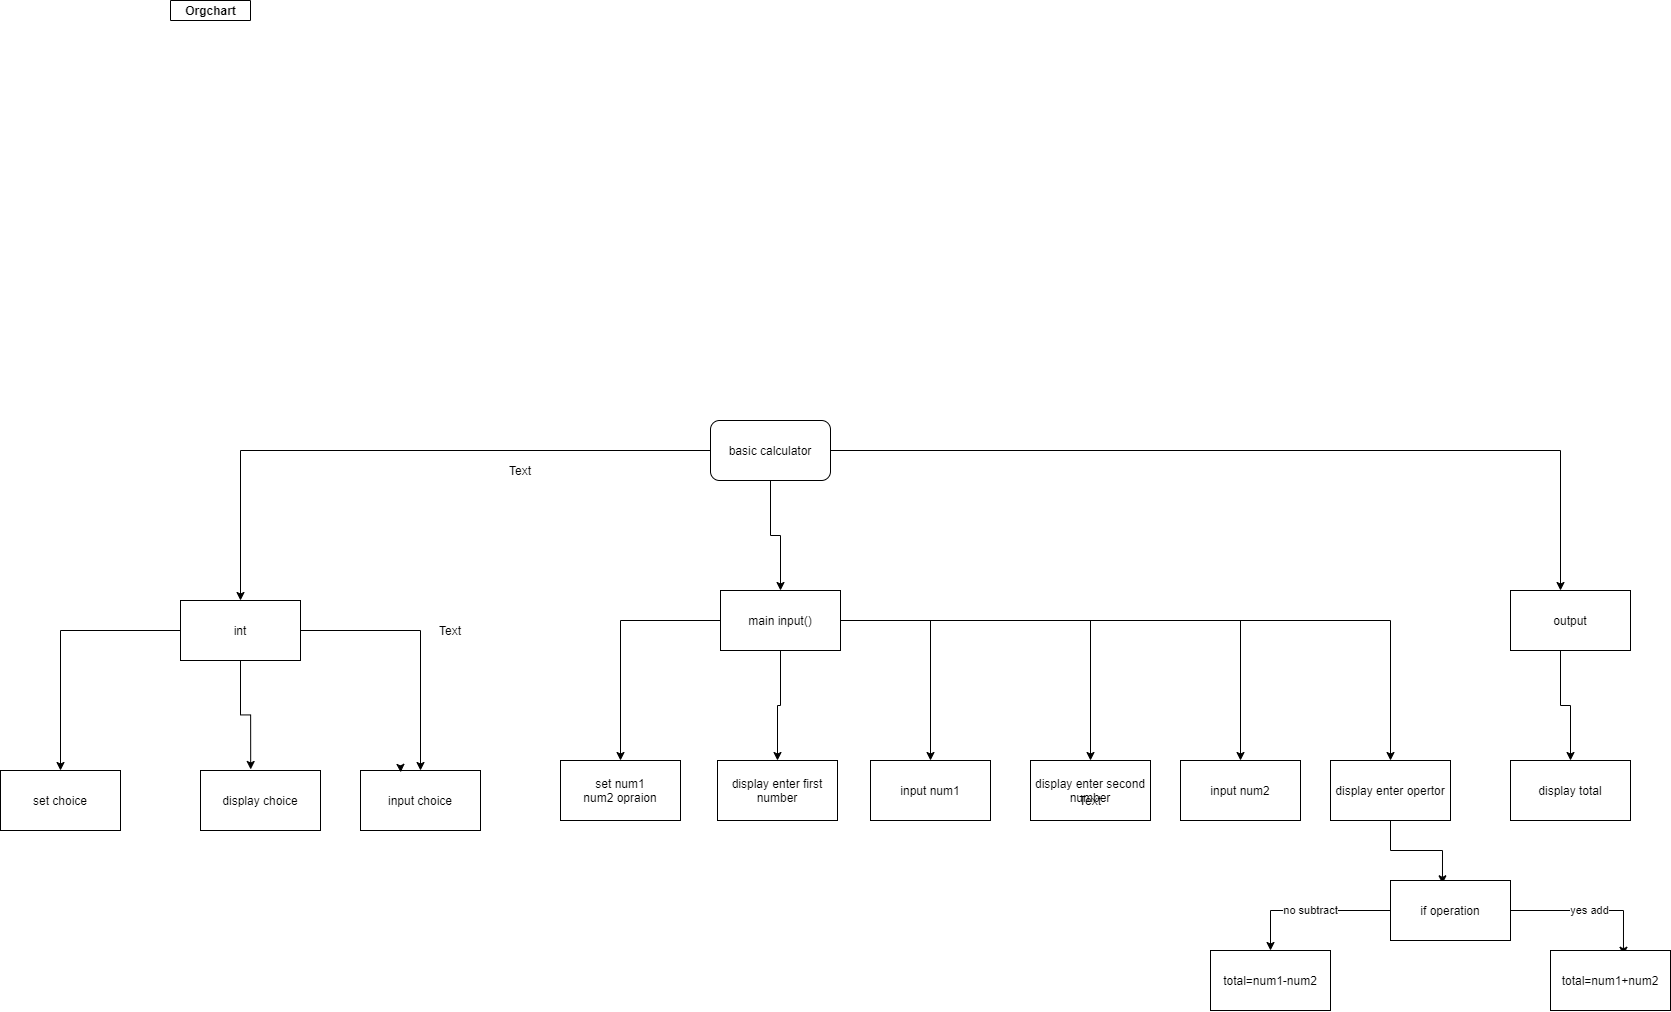

The diagram above was exported from draw.io. Its source (the exported page's mxGraphModel, read from the mxfile embedded in the PNG):
<mxGraphModel dx="2067" dy="643" grid="1" gridSize="10" guides="1" tooltips="1" connect="1" arrows="1" fold="1" page="1" pageScale="1" pageWidth="827" pageHeight="1169" math="0" shadow="0">
  <root>
    <mxCell id="0" />
    <mxCell id="1" parent="0" />
    <mxCell id="dNxyNK7c78bLwvsdeMH5-11" value="Orgchart" style="swimlane;html=1;startSize=20;horizontal=1;containerType=tree;glass=0;" parent="1" vertex="1" collapsed="1">
      <mxGeometry x="40" y="80" width="80" height="20" as="geometry">
        <mxRectangle x="40" y="80" width="2140" height="325" as="alternateBounds" />
      </mxGeometry>
    </mxCell>
    <UserObject label="%name%&lt;br&gt;&lt;i style=&quot;color: gray&quot;&gt;%position%&lt;/i&gt;&lt;br&gt;&lt;a href=&quot;mailto:%email%&quot;&gt;Email&lt;/a&gt;" name="Tessa Miller" position="CFO" location="Office 1" email="me@example.com" placeholders="1" link="https://www.draw.io" id="dNxyNK7c78bLwvsdeMH5-12">
      <mxCell style="label;image=https://cdn3.iconfinder.com/data/icons/user-avatars-1/512/users-3-128.png;whiteSpace=wrap;html=1;rounded=0;glass=0;treeMoving=1;treeFolding=1;" parent="dNxyNK7c78bLwvsdeMH5-11" vertex="1">
        <mxGeometry x="290" y="60" width="150" height="60" as="geometry" />
      </mxCell>
    </UserObject>
    <mxCell id="dNxyNK7c78bLwvsdeMH5-13" value="" style="endArrow=blockThin;endFill=1;fontSize=11;edgeStyle=elbowEdgeStyle;elbow=vertical;rounded=0;" parent="dNxyNK7c78bLwvsdeMH5-11" source="dNxyNK7c78bLwvsdeMH5-12" target="dNxyNK7c78bLwvsdeMH5-14" edge="1">
      <mxGeometry relative="1" as="geometry" />
    </mxCell>
    <UserObject label="%name%&lt;br&gt;&lt;i style=&quot;color: gray&quot;&gt;%position%&lt;/i&gt;&lt;br&gt;&lt;a href=&quot;mailto:%email%&quot;&gt;Email&lt;/a&gt;" name="Edward Morrison" position="Brand Manager" location="Office 2" email="me@example.com" placeholders="1" link="https://www.draw.io" id="dNxyNK7c78bLwvsdeMH5-14">
      <mxCell style="label;image=https://cdn3.iconfinder.com/data/icons/user-avatars-1/512/users-10-3-128.png;whiteSpace=wrap;html=1;rounded=0;glass=0;treeFolding=1;treeMoving=1;" parent="dNxyNK7c78bLwvsdeMH5-11" vertex="1">
        <mxGeometry x="40" y="180" width="130" height="70" as="geometry" />
      </mxCell>
    </UserObject>
    <mxCell id="dNxyNK7c78bLwvsdeMH5-15" value="" style="endArrow=blockThin;endFill=1;fontSize=11;edgeStyle=elbowEdgeStyle;elbow=vertical;rounded=0;" parent="dNxyNK7c78bLwvsdeMH5-11" source="dNxyNK7c78bLwvsdeMH5-12" target="dNxyNK7c78bLwvsdeMH5-16" edge="1">
      <mxGeometry relative="1" as="geometry" />
    </mxCell>
    <UserObject label="" name="Evan Valet" position="HR Director" location="Office 4" email="me@example.com" placeholders="1" id="dNxyNK7c78bLwvsdeMH5-16">
      <mxCell style="label;image=https://cdn3.iconfinder.com/data/icons/user-avatars-1/512/users-9-2-128.png;whiteSpace=wrap;html=1;rounded=0;glass=0;treeFolding=1;treeMoving=1;" parent="dNxyNK7c78bLwvsdeMH5-11" vertex="1">
        <mxGeometry x="260" y="180" width="130" height="70" as="geometry" />
      </mxCell>
    </UserObject>
    <mxCell id="dNxyNK7c78bLwvsdeMH5-17" value="" style="endArrow=blockThin;endFill=1;fontSize=11;edgeStyle=elbowEdgeStyle;elbow=vertical;rounded=0;" parent="dNxyNK7c78bLwvsdeMH5-11" source="dNxyNK7c78bLwvsdeMH5-12" target="dNxyNK7c78bLwvsdeMH5-18" edge="1">
      <mxGeometry relative="1" as="geometry" />
    </mxCell>
    <UserObject label="%name%&lt;br&gt;&lt;i style=&quot;color: gray&quot;&gt;%position%&lt;/i&gt;&lt;br&gt;&lt;a href=&quot;mailto:%email%&quot;&gt;Email&lt;/a&gt;" name="Alison Donovan" position="System Admin" location="Office 3" email="me@example.com" placeholders="1" link="https://www.draw.io" id="dNxyNK7c78bLwvsdeMH5-18">
      <mxCell style="label;image=https://cdn3.iconfinder.com/data/icons/user-avatars-1/512/users-2-128.png;whiteSpace=wrap;html=1;rounded=0;glass=0;" parent="dNxyNK7c78bLwvsdeMH5-11" vertex="1">
        <mxGeometry x="490" y="180" width="120" height="70" as="geometry" />
      </mxCell>
    </UserObject>
    <mxCell id="6ce9uUijys48vmlvRyU2-1" value="" style="rounded=0;whiteSpace=wrap;html=1;" vertex="1" parent="dNxyNK7c78bLwvsdeMH5-11">
      <mxGeometry x="-30" y="260" width="97" height="65" as="geometry" />
    </mxCell>
    <mxCell id="6ce9uUijys48vmlvRyU2-2" style="edgeStyle=orthogonalEdgeStyle;rounded=0;orthogonalLoop=1;jettySize=auto;html=1;entryX=0.056;entryY=0;entryDx=0;entryDy=0;entryPerimeter=0;" edge="1" parent="dNxyNK7c78bLwvsdeMH5-11" target="dNxyNK7c78bLwvsdeMH5-14">
      <mxGeometry relative="1" as="geometry">
        <mxPoint x="50" y="180" as="sourcePoint" />
      </mxGeometry>
    </mxCell>
    <mxCell id="6ce9uUijys48vmlvRyU2-3" style="edgeStyle=orthogonalEdgeStyle;rounded=0;orthogonalLoop=1;jettySize=auto;html=1;exitX=1;exitY=0;exitDx=0;exitDy=0;entryX=0.9;entryY=0.075;entryDx=0;entryDy=0;entryPerimeter=0;" edge="1" parent="dNxyNK7c78bLwvsdeMH5-11" source="dNxyNK7c78bLwvsdeMH5-14" target="dNxyNK7c78bLwvsdeMH5-14">
      <mxGeometry relative="1" as="geometry" />
    </mxCell>
    <mxCell id="6ce9uUijys48vmlvRyU2-4" style="edgeStyle=orthogonalEdgeStyle;rounded=0;orthogonalLoop=1;jettySize=auto;html=1;exitX=0;exitY=0;exitDx=0;exitDy=0;entryX=0.094;entryY=0.025;entryDx=0;entryDy=0;entryPerimeter=0;" edge="1" parent="dNxyNK7c78bLwvsdeMH5-11" source="dNxyNK7c78bLwvsdeMH5-18" target="dNxyNK7c78bLwvsdeMH5-18">
      <mxGeometry relative="1" as="geometry" />
    </mxCell>
    <mxCell id="6ce9uUijys48vmlvRyU2-5" style="edgeStyle=orthogonalEdgeStyle;rounded=0;orthogonalLoop=1;jettySize=auto;html=1;entryX=0;entryY=0.75;entryDx=0;entryDy=0;" edge="1" parent="dNxyNK7c78bLwvsdeMH5-11" target="dNxyNK7c78bLwvsdeMH5-16">
      <mxGeometry relative="1" as="geometry">
        <mxPoint x="270" y="250" as="sourcePoint" />
      </mxGeometry>
    </mxCell>
    <mxCell id="6ce9uUijys48vmlvRyU2-6" value="" style="whiteSpace=wrap;html=1;aspect=fixed;" vertex="1" parent="dNxyNK7c78bLwvsdeMH5-11">
      <mxGeometry x="820" y="165" width="80" height="80" as="geometry" />
    </mxCell>
    <mxCell id="6ce9uUijys48vmlvRyU2-7" value="" style="whiteSpace=wrap;html=1;aspect=fixed;" vertex="1" parent="dNxyNK7c78bLwvsdeMH5-11">
      <mxGeometry x="940" y="165" width="80" height="80" as="geometry" />
    </mxCell>
    <mxCell id="6ce9uUijys48vmlvRyU2-8" value="" style="edgeStyle=orthogonalEdgeStyle;rounded=0;orthogonalLoop=1;jettySize=auto;html=1;" edge="1" source="6ce9uUijys48vmlvRyU2-1" target="6ce9uUijys48vmlvRyU2-9" parent="dNxyNK7c78bLwvsdeMH5-11">
      <mxGeometry relative="1" as="geometry" />
    </mxCell>
    <mxCell id="6ce9uUijys48vmlvRyU2-9" value="" style="rounded=0;whiteSpace=wrap;html=1;" vertex="1" parent="dNxyNK7c78bLwvsdeMH5-11">
      <mxGeometry x="107" y="260" width="97" height="65" as="geometry" />
    </mxCell>
    <mxCell id="6ce9uUijys48vmlvRyU2-10" value="display enter second number" style="rounded=0;whiteSpace=wrap;html=1;" vertex="1" parent="1">
      <mxGeometry x="900" y="840" width="120" height="60" as="geometry" />
    </mxCell>
    <mxCell id="6ce9uUijys48vmlvRyU2-11" value="input num1" style="rounded=0;whiteSpace=wrap;html=1;" vertex="1" parent="1">
      <mxGeometry x="740" y="840" width="120" height="60" as="geometry" />
    </mxCell>
    <mxCell id="6ce9uUijys48vmlvRyU2-12" value="display enter first number" style="rounded=0;whiteSpace=wrap;html=1;" vertex="1" parent="1">
      <mxGeometry x="587" y="840" width="120" height="60" as="geometry" />
    </mxCell>
    <mxCell id="6ce9uUijys48vmlvRyU2-13" value="set num1&lt;br&gt;num2 opraion" style="rounded=0;whiteSpace=wrap;html=1;" vertex="1" parent="1">
      <mxGeometry x="430" y="840" width="120" height="60" as="geometry" />
    </mxCell>
    <mxCell id="6ce9uUijys48vmlvRyU2-14" value="input choice" style="rounded=0;whiteSpace=wrap;html=1;" vertex="1" parent="1">
      <mxGeometry x="230" y="850" width="120" height="60" as="geometry" />
    </mxCell>
    <mxCell id="6ce9uUijys48vmlvRyU2-40" style="edgeStyle=orthogonalEdgeStyle;rounded=0;orthogonalLoop=1;jettySize=auto;html=1;entryX=0.5;entryY=0;entryDx=0;entryDy=0;" edge="1" parent="1" source="6ce9uUijys48vmlvRyU2-15" target="6ce9uUijys48vmlvRyU2-17">
      <mxGeometry relative="1" as="geometry" />
    </mxCell>
    <mxCell id="6ce9uUijys48vmlvRyU2-41" style="edgeStyle=orthogonalEdgeStyle;rounded=0;orthogonalLoop=1;jettySize=auto;html=1;entryX=0.585;entryY=-0.017;entryDx=0;entryDy=0;entryPerimeter=0;" edge="1" parent="1" source="6ce9uUijys48vmlvRyU2-15">
      <mxGeometry relative="1" as="geometry">
        <mxPoint x="120.20000000000027" y="848.98" as="targetPoint" />
      </mxGeometry>
    </mxCell>
    <mxCell id="6ce9uUijys48vmlvRyU2-43" style="edgeStyle=orthogonalEdgeStyle;rounded=0;orthogonalLoop=1;jettySize=auto;html=1;exitX=1;exitY=0.5;exitDx=0;exitDy=0;entryX=0.5;entryY=0;entryDx=0;entryDy=0;" edge="1" parent="1" source="6ce9uUijys48vmlvRyU2-15" target="6ce9uUijys48vmlvRyU2-14">
      <mxGeometry relative="1" as="geometry" />
    </mxCell>
    <mxCell id="6ce9uUijys48vmlvRyU2-15" value="int" style="rounded=0;whiteSpace=wrap;html=1;" vertex="1" parent="1">
      <mxGeometry x="50" y="680" width="120" height="60" as="geometry" />
    </mxCell>
    <mxCell id="6ce9uUijys48vmlvRyU2-17" value="set choice" style="rounded=0;whiteSpace=wrap;html=1;" vertex="1" parent="1">
      <mxGeometry x="-130" y="850" width="120" height="60" as="geometry" />
    </mxCell>
    <mxCell id="6ce9uUijys48vmlvRyU2-46" style="edgeStyle=orthogonalEdgeStyle;rounded=0;orthogonalLoop=1;jettySize=auto;html=1;entryX=0.5;entryY=0;entryDx=0;entryDy=0;" edge="1" parent="1" source="6ce9uUijys48vmlvRyU2-18" target="6ce9uUijys48vmlvRyU2-13">
      <mxGeometry relative="1" as="geometry" />
    </mxCell>
    <mxCell id="6ce9uUijys48vmlvRyU2-47" style="edgeStyle=orthogonalEdgeStyle;rounded=0;orthogonalLoop=1;jettySize=auto;html=1;entryX=0.5;entryY=0;entryDx=0;entryDy=0;" edge="1" parent="1" source="6ce9uUijys48vmlvRyU2-18" target="6ce9uUijys48vmlvRyU2-12">
      <mxGeometry relative="1" as="geometry" />
    </mxCell>
    <mxCell id="6ce9uUijys48vmlvRyU2-48" style="edgeStyle=orthogonalEdgeStyle;rounded=0;orthogonalLoop=1;jettySize=auto;html=1;entryX=0.5;entryY=0;entryDx=0;entryDy=0;" edge="1" parent="1" source="6ce9uUijys48vmlvRyU2-18" target="6ce9uUijys48vmlvRyU2-11">
      <mxGeometry relative="1" as="geometry" />
    </mxCell>
    <mxCell id="6ce9uUijys48vmlvRyU2-49" style="edgeStyle=orthogonalEdgeStyle;rounded=0;orthogonalLoop=1;jettySize=auto;html=1;entryX=0.5;entryY=0;entryDx=0;entryDy=0;" edge="1" parent="1" source="6ce9uUijys48vmlvRyU2-18" target="6ce9uUijys48vmlvRyU2-10">
      <mxGeometry relative="1" as="geometry" />
    </mxCell>
    <mxCell id="6ce9uUijys48vmlvRyU2-50" style="edgeStyle=orthogonalEdgeStyle;rounded=0;orthogonalLoop=1;jettySize=auto;html=1;entryX=0.5;entryY=0;entryDx=0;entryDy=0;" edge="1" parent="1" source="6ce9uUijys48vmlvRyU2-18" target="6ce9uUijys48vmlvRyU2-20">
      <mxGeometry relative="1" as="geometry" />
    </mxCell>
    <mxCell id="6ce9uUijys48vmlvRyU2-51" style="edgeStyle=orthogonalEdgeStyle;rounded=0;orthogonalLoop=1;jettySize=auto;html=1;entryX=0.5;entryY=0;entryDx=0;entryDy=0;" edge="1" parent="1" source="6ce9uUijys48vmlvRyU2-18" target="6ce9uUijys48vmlvRyU2-26">
      <mxGeometry relative="1" as="geometry" />
    </mxCell>
    <mxCell id="6ce9uUijys48vmlvRyU2-18" value="main input()" style="rounded=0;whiteSpace=wrap;html=1;" vertex="1" parent="1">
      <mxGeometry x="590" y="670" width="120" height="60" as="geometry" />
    </mxCell>
    <mxCell id="6ce9uUijys48vmlvRyU2-57" style="edgeStyle=orthogonalEdgeStyle;rounded=0;orthogonalLoop=1;jettySize=auto;html=1;entryX=0.5;entryY=0;entryDx=0;entryDy=0;" edge="1" parent="1" target="6ce9uUijys48vmlvRyU2-28">
      <mxGeometry relative="1" as="geometry">
        <mxPoint x="1430.0000000000005" y="730" as="sourcePoint" />
      </mxGeometry>
    </mxCell>
    <mxCell id="6ce9uUijys48vmlvRyU2-20" value="input num2" style="rounded=0;whiteSpace=wrap;html=1;" vertex="1" parent="1">
      <mxGeometry x="1050" y="840" width="120" height="60" as="geometry" />
    </mxCell>
    <mxCell id="6ce9uUijys48vmlvRyU2-63" style="edgeStyle=orthogonalEdgeStyle;rounded=0;orthogonalLoop=1;jettySize=auto;html=1;entryX=0.433;entryY=0.055;entryDx=0;entryDy=0;entryPerimeter=0;" edge="1" parent="1" source="6ce9uUijys48vmlvRyU2-26" target="6ce9uUijys48vmlvRyU2-30">
      <mxGeometry relative="1" as="geometry" />
    </mxCell>
    <mxCell id="6ce9uUijys48vmlvRyU2-26" value="display enter opertor" style="rounded=0;whiteSpace=wrap;html=1;" vertex="1" parent="1">
      <mxGeometry x="1200" y="840" width="120" height="60" as="geometry" />
    </mxCell>
    <mxCell id="6ce9uUijys48vmlvRyU2-28" value="display total" style="rounded=0;whiteSpace=wrap;html=1;" vertex="1" parent="1">
      <mxGeometry x="1380" y="840" width="120" height="60" as="geometry" />
    </mxCell>
    <mxCell id="6ce9uUijys48vmlvRyU2-29" value="total=num1-num2" style="rounded=0;whiteSpace=wrap;html=1;" vertex="1" parent="1">
      <mxGeometry x="1080" y="1030" width="120" height="60" as="geometry" />
    </mxCell>
    <mxCell id="6ce9uUijys48vmlvRyU2-75" value="yes add" style="edgeStyle=orthogonalEdgeStyle;rounded=0;orthogonalLoop=1;jettySize=auto;html=1;entryX=0.608;entryY=0.079;entryDx=0;entryDy=0;entryPerimeter=0;" edge="1" parent="1" source="6ce9uUijys48vmlvRyU2-30" target="6ce9uUijys48vmlvRyU2-31">
      <mxGeometry relative="1" as="geometry" />
    </mxCell>
    <mxCell id="6ce9uUijys48vmlvRyU2-76" value="no subtract&lt;br&gt;" style="edgeStyle=orthogonalEdgeStyle;rounded=0;orthogonalLoop=1;jettySize=auto;html=1;entryX=0.5;entryY=0;entryDx=0;entryDy=0;" edge="1" parent="1" source="6ce9uUijys48vmlvRyU2-30" target="6ce9uUijys48vmlvRyU2-29">
      <mxGeometry relative="1" as="geometry" />
    </mxCell>
    <mxCell id="6ce9uUijys48vmlvRyU2-30" value="if operation" style="rounded=0;whiteSpace=wrap;html=1;" vertex="1" parent="1">
      <mxGeometry x="1260" y="960" width="120" height="60" as="geometry" />
    </mxCell>
    <mxCell id="6ce9uUijys48vmlvRyU2-31" value="total=num1+num2" style="rounded=0;whiteSpace=wrap;html=1;" vertex="1" parent="1">
      <mxGeometry x="1420" y="1030" width="120" height="60" as="geometry" />
    </mxCell>
    <mxCell id="6ce9uUijys48vmlvRyU2-34" value="" style="edgeStyle=orthogonalEdgeStyle;rounded=0;orthogonalLoop=1;jettySize=auto;html=1;" edge="1" parent="1" source="6ce9uUijys48vmlvRyU2-33" target="6ce9uUijys48vmlvRyU2-18">
      <mxGeometry relative="1" as="geometry" />
    </mxCell>
    <mxCell id="6ce9uUijys48vmlvRyU2-44" style="edgeStyle=orthogonalEdgeStyle;rounded=0;orthogonalLoop=1;jettySize=auto;html=1;entryX=0.5;entryY=0;entryDx=0;entryDy=0;" edge="1" parent="1" source="6ce9uUijys48vmlvRyU2-33" target="6ce9uUijys48vmlvRyU2-15">
      <mxGeometry relative="1" as="geometry" />
    </mxCell>
    <mxCell id="6ce9uUijys48vmlvRyU2-52" style="edgeStyle=orthogonalEdgeStyle;rounded=0;orthogonalLoop=1;jettySize=auto;html=1;entryX=0.5;entryY=0;entryDx=0;entryDy=0;" edge="1" parent="1" source="6ce9uUijys48vmlvRyU2-33">
      <mxGeometry relative="1" as="geometry">
        <mxPoint x="1429.9999999999995" y="670" as="targetPoint" />
      </mxGeometry>
    </mxCell>
    <mxCell id="6ce9uUijys48vmlvRyU2-33" value="basic calculator" style="rounded=1;whiteSpace=wrap;html=1;" vertex="1" parent="1">
      <mxGeometry x="580" y="500" width="120" height="60" as="geometry" />
    </mxCell>
    <mxCell id="6ce9uUijys48vmlvRyU2-42" style="edgeStyle=orthogonalEdgeStyle;rounded=0;orthogonalLoop=1;jettySize=auto;html=1;exitX=0.5;exitY=0;exitDx=0;exitDy=0;entryX=0.335;entryY=0.031;entryDx=0;entryDy=0;entryPerimeter=0;" edge="1" parent="1" source="6ce9uUijys48vmlvRyU2-14" target="6ce9uUijys48vmlvRyU2-14">
      <mxGeometry relative="1" as="geometry" />
    </mxCell>
    <mxCell id="6ce9uUijys48vmlvRyU2-64" value="Text" style="text;html=1;strokeColor=none;fillColor=none;align=center;verticalAlign=middle;whiteSpace=wrap;rounded=0;" vertex="1" parent="1">
      <mxGeometry x="300" y="700" width="40" height="20" as="geometry" />
    </mxCell>
    <mxCell id="6ce9uUijys48vmlvRyU2-69" value="display choice" style="rounded=0;whiteSpace=wrap;html=1;" vertex="1" parent="1">
      <mxGeometry x="70" y="850" width="120" height="60" as="geometry" />
    </mxCell>
    <mxCell id="6ce9uUijys48vmlvRyU2-71" value="Text" style="text;html=1;strokeColor=none;fillColor=none;align=center;verticalAlign=middle;whiteSpace=wrap;rounded=0;" vertex="1" parent="1">
      <mxGeometry x="940" y="870" width="40" height="20" as="geometry" />
    </mxCell>
    <mxCell id="6ce9uUijys48vmlvRyU2-72" value="output" style="rounded=0;whiteSpace=wrap;html=1;" vertex="1" parent="1">
      <mxGeometry x="1380" y="670" width="120" height="60" as="geometry" />
    </mxCell>
    <mxCell id="6ce9uUijys48vmlvRyU2-73" value="Text" style="text;html=1;strokeColor=none;fillColor=none;align=center;verticalAlign=middle;whiteSpace=wrap;rounded=0;" vertex="1" parent="1">
      <mxGeometry x="370" y="540" width="40" height="20" as="geometry" />
    </mxCell>
  </root>
</mxGraphModel>